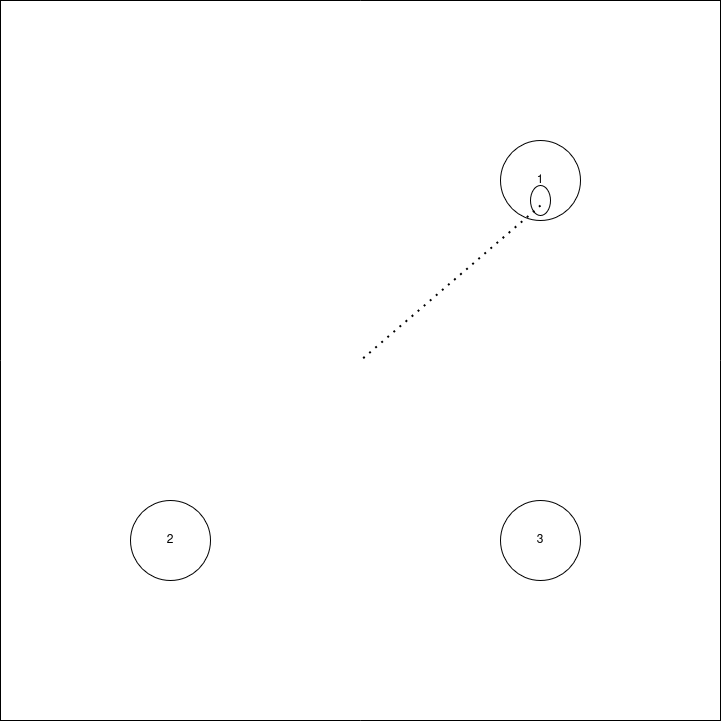

The diagram above was exported from draw.io. Its source (the exported page's mxGraphModel, read from the mxfile embedded in the PNG):
<mxGraphModel dx="2633" dy="2460" grid="1" gridSize="10" guides="1" tooltips="1" connect="1" arrows="1" fold="1" page="1" pageScale="1" pageWidth="1200" pageHeight="1600" math="0" shadow="0">
  <root>
    <mxCell id="0" />
    <mxCell id="1" parent="0" />
    <mxCell id="2" parent="1" style="whiteSpace=wrap;html=1;aspect=fixed;strokeColor=light-dark(#000000,#FFFFFF4D);" value="" vertex="1">
      <mxGeometry height="720" width="720" x="80" y="80" as="geometry" />
    </mxCell>
    <mxCell id="3" edge="1" parent="1" source="2" style="endArrow=none;html=1;rounded=0;entryX=0.5;entryY=0;entryDx=0;entryDy=0;exitX=0.5;exitY=1;exitDx=0;exitDy=0;strokeColor=light-dark(#FFFFFF4D,#FFFFFF4D);" target="2" value="">
      <mxGeometry height="50" relative="1" width="50" as="geometry">
        <mxPoint x="410" y="360" as="sourcePoint" />
        <mxPoint x="460" y="310" as="targetPoint" />
      </mxGeometry>
    </mxCell>
    <mxCell id="4" edge="1" parent="1" source="2" style="endArrow=none;html=1;rounded=0;entryX=1;entryY=0.5;entryDx=0;entryDy=0;exitX=0;exitY=0.5;exitDx=0;exitDy=0;strokeColor=light-dark(#FFFFFF4D,#FFFFFF4D);" target="2" value="">
      <mxGeometry height="50" relative="1" width="50" as="geometry">
        <mxPoint x="440" y="870" as="sourcePoint" />
        <mxPoint x="440" y="150" as="targetPoint" />
      </mxGeometry>
    </mxCell>
    <mxCell id="5" parent="1" style="ellipse;whiteSpace=wrap;html=1;" value="1" vertex="1">
      <mxGeometry height="80" width="80" x="580" y="220" as="geometry" />
    </mxCell>
    <mxCell id="6" parent="1" style="ellipse;whiteSpace=wrap;html=1;rotation=90;" value="" vertex="1">
      <mxGeometry height="20" width="30" x="605" y="270" as="geometry" />
    </mxCell>
    <mxCell id="7" edge="1" parent="1" source="6" style="endArrow=none;dashed=1;html=1;dashPattern=1 3;strokeWidth=2;rounded=0;exitX=0.667;exitY=0.5;exitDx=0;exitDy=0;exitPerimeter=0;" value="">
      <mxGeometry height="50" relative="1" width="50" as="geometry">
        <mxPoint x="330" y="480" as="sourcePoint" />
        <mxPoint x="440" y="440" as="targetPoint" />
      </mxGeometry>
    </mxCell>
    <mxCell id="8" parent="1" style="ellipse;whiteSpace=wrap;html=1;" value="3" vertex="1">
      <mxGeometry height="80" width="80" x="580" y="580" as="geometry" />
    </mxCell>
    <mxCell id="9" parent="1" style="ellipse;whiteSpace=wrap;html=1;" value="2" vertex="1">
      <mxGeometry height="80" width="80" x="210" y="580" as="geometry" />
    </mxCell>
  </root>
</mxGraphModel>